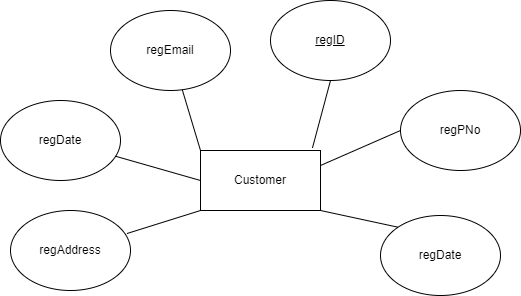

The diagram above was exported from draw.io. Its source (the exported page's mxGraphModel, read from the mxfile embedded in the PNG):
<mxGraphModel dx="1038" dy="579" grid="1" gridSize="10" guides="1" tooltips="1" connect="1" arrows="1" fold="1" page="1" pageScale="1" pageWidth="850" pageHeight="1100" math="0" shadow="0">
  <root>
    <mxCell id="0" />
    <mxCell id="1" parent="0" />
    <mxCell id="oKQdCbLbQCJJiIzJYQEo-1" value="Customer" style="rounded=0;whiteSpace=wrap;html=1;" parent="1" vertex="1">
      <mxGeometry x="330" y="340" width="120" height="60" as="geometry" />
    </mxCell>
    <mxCell id="oKQdCbLbQCJJiIzJYQEo-2" value="regEmail" style="ellipse;whiteSpace=wrap;html=1;" parent="1" vertex="1">
      <mxGeometry x="240" y="200" width="120" height="80" as="geometry" />
    </mxCell>
    <mxCell id="oKQdCbLbQCJJiIzJYQEo-3" value="&lt;u&gt;regID&lt;/u&gt;" style="ellipse;whiteSpace=wrap;html=1;" parent="1" vertex="1">
      <mxGeometry x="400" y="190" width="120" height="80" as="geometry" />
    </mxCell>
    <mxCell id="oKQdCbLbQCJJiIzJYQEo-4" value="regPNo" style="ellipse;whiteSpace=wrap;html=1;" parent="1" vertex="1">
      <mxGeometry x="530" y="280" width="120" height="80" as="geometry" />
    </mxCell>
    <mxCell id="oKQdCbLbQCJJiIzJYQEo-5" value="regDate" style="ellipse;whiteSpace=wrap;html=1;" parent="1" vertex="1">
      <mxGeometry x="130" y="290" width="120" height="80" as="geometry" />
    </mxCell>
    <mxCell id="oKQdCbLbQCJJiIzJYQEo-7" value="regDate" style="ellipse;whiteSpace=wrap;html=1;" parent="1" vertex="1">
      <mxGeometry x="510" y="405" width="120" height="80" as="geometry" />
    </mxCell>
    <mxCell id="oKQdCbLbQCJJiIzJYQEo-8" value="regAddress" style="ellipse;whiteSpace=wrap;html=1;" parent="1" vertex="1">
      <mxGeometry x="140" y="400" width="120" height="80" as="geometry" />
    </mxCell>
    <mxCell id="oKQdCbLbQCJJiIzJYQEo-9" value="" style="endArrow=none;html=1;rounded=0;entryX=0.5;entryY=1;entryDx=0;entryDy=0;exitX=0.933;exitY=-0.043;exitDx=0;exitDy=0;exitPerimeter=0;" parent="1" source="oKQdCbLbQCJJiIzJYQEo-1" target="oKQdCbLbQCJJiIzJYQEo-3" edge="1">
      <mxGeometry width="50" height="50" relative="1" as="geometry">
        <mxPoint x="400" y="320" as="sourcePoint" />
        <mxPoint x="450" y="270" as="targetPoint" />
      </mxGeometry>
    </mxCell>
    <mxCell id="oKQdCbLbQCJJiIzJYQEo-10" value="" style="endArrow=none;html=1;rounded=0;entryX=0;entryY=0.5;entryDx=0;entryDy=0;exitX=1;exitY=0.25;exitDx=0;exitDy=0;" parent="1" source="oKQdCbLbQCJJiIzJYQEo-1" target="oKQdCbLbQCJJiIzJYQEo-4" edge="1">
      <mxGeometry width="50" height="50" relative="1" as="geometry">
        <mxPoint x="409.5454545454545" y="350" as="sourcePoint" />
        <mxPoint x="435" y="270" as="targetPoint" />
      </mxGeometry>
    </mxCell>
    <mxCell id="oKQdCbLbQCJJiIzJYQEo-11" value="" style="endArrow=none;html=1;rounded=0;entryX=0;entryY=0;entryDx=0;entryDy=0;exitX=1;exitY=0.75;exitDx=0;exitDy=0;" parent="1" target="oKQdCbLbQCJJiIzJYQEo-7" edge="1">
      <mxGeometry width="50" height="50" relative="1" as="geometry">
        <mxPoint x="450" y="400" as="sourcePoint" />
        <mxPoint x="520" y="325" as="targetPoint" />
      </mxGeometry>
    </mxCell>
    <mxCell id="oKQdCbLbQCJJiIzJYQEo-12" value="" style="endArrow=none;html=1;rounded=0;entryX=0.97;entryY=0.288;entryDx=0;entryDy=0;exitX=0;exitY=1;exitDx=0;exitDy=0;entryPerimeter=0;" parent="1" source="oKQdCbLbQCJJiIzJYQEo-1" target="oKQdCbLbQCJJiIzJYQEo-8" edge="1">
      <mxGeometry width="50" height="50" relative="1" as="geometry">
        <mxPoint x="460" y="395" as="sourcePoint" />
        <mxPoint x="537.5735931288073" y="411.7157287525381" as="targetPoint" />
      </mxGeometry>
    </mxCell>
    <mxCell id="oKQdCbLbQCJJiIzJYQEo-13" value="" style="endArrow=none;html=1;rounded=0;exitX=0;exitY=0.5;exitDx=0;exitDy=0;" parent="1" source="oKQdCbLbQCJJiIzJYQEo-1" target="oKQdCbLbQCJJiIzJYQEo-5" edge="1">
      <mxGeometry width="50" height="50" relative="1" as="geometry">
        <mxPoint x="340" y="410" as="sourcePoint" />
        <mxPoint x="266.4000000000001" y="433.03999999999996" as="targetPoint" />
      </mxGeometry>
    </mxCell>
    <mxCell id="oKQdCbLbQCJJiIzJYQEo-14" value="" style="endArrow=none;html=1;rounded=0;exitX=0;exitY=0;exitDx=0;exitDy=0;" parent="1" source="oKQdCbLbQCJJiIzJYQEo-1" target="oKQdCbLbQCJJiIzJYQEo-2" edge="1">
      <mxGeometry width="50" height="50" relative="1" as="geometry">
        <mxPoint x="330" y="330" as="sourcePoint" />
        <mxPoint x="251.69230769230376" y="360.3076923076908" as="targetPoint" />
      </mxGeometry>
    </mxCell>
  </root>
</mxGraphModel>